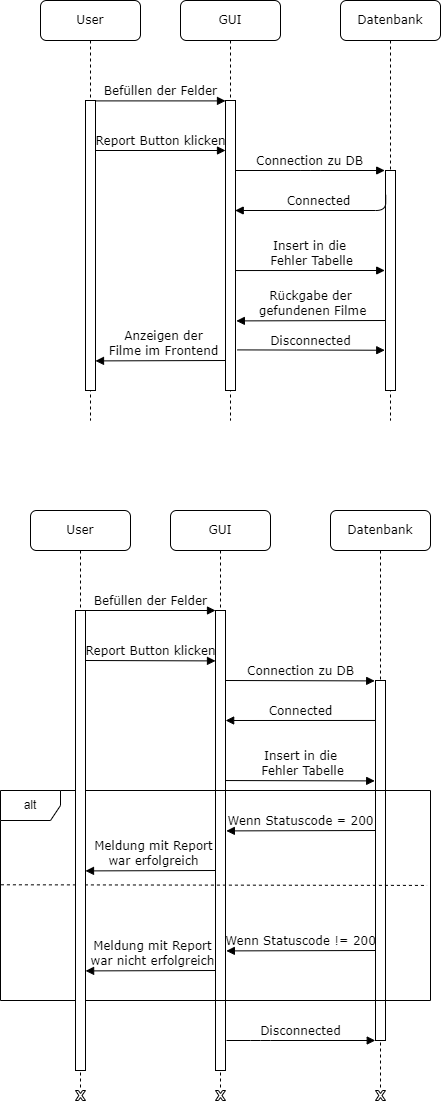

The diagram above was exported from draw.io. Its source (the exported page's mxGraphModel, read from the mxfile embedded in the PNG):
<mxGraphModel dx="850" dy="594" grid="1" gridSize="10" guides="1" tooltips="1" connect="1" arrows="1" fold="1" page="1" pageScale="1" pageWidth="1100" pageHeight="850" background="none" math="0" shadow="0">
  <root>
    <mxCell id="0" />
    <mxCell id="1" parent="0" />
    <mxCell id="5xNed2_IopPIyPA-CnFP-2" value="GUI" style="shape=umlLifeline;perimeter=lifelinePerimeter;whiteSpace=wrap;html=1;container=1;collapsible=0;recursiveResize=0;outlineConnect=0;rounded=1;shadow=0;comic=0;labelBackgroundColor=none;strokeWidth=1;fontFamily=Verdana;fontSize=12;align=center;" vertex="1" parent="1">
      <mxGeometry x="540" y="40" width="100" height="420" as="geometry" />
    </mxCell>
    <mxCell id="5xNed2_IopPIyPA-CnFP-3" value="" style="html=1;points=[];perimeter=orthogonalPerimeter;rounded=0;shadow=0;comic=0;labelBackgroundColor=none;strokeWidth=1;fontFamily=Verdana;fontSize=12;align=center;" vertex="1" parent="5xNed2_IopPIyPA-CnFP-2">
      <mxGeometry x="45" y="100" width="10" height="290" as="geometry" />
    </mxCell>
    <mxCell id="5xNed2_IopPIyPA-CnFP-4" value="Report Button klicken" style="html=1;verticalAlign=bottom;endArrow=block;entryX=0;entryY=0;labelBackgroundColor=none;fontFamily=Verdana;fontSize=12;edgeStyle=elbowEdgeStyle;elbow=vertical;" edge="1" parent="5xNed2_IopPIyPA-CnFP-2">
      <mxGeometry relative="1" as="geometry">
        <mxPoint x="-85" y="150" as="sourcePoint" />
        <mxPoint x="45" y="150.0000000000016" as="targetPoint" />
      </mxGeometry>
    </mxCell>
    <mxCell id="5xNed2_IopPIyPA-CnFP-5" value="Datenbank" style="shape=umlLifeline;perimeter=lifelinePerimeter;whiteSpace=wrap;html=1;container=1;collapsible=0;recursiveResize=0;outlineConnect=0;rounded=1;shadow=0;comic=0;labelBackgroundColor=none;strokeWidth=1;fontFamily=Verdana;fontSize=12;align=center;" vertex="1" parent="1">
      <mxGeometry x="700" y="40" width="100" height="420" as="geometry" />
    </mxCell>
    <mxCell id="5xNed2_IopPIyPA-CnFP-6" value="" style="html=1;points=[];perimeter=orthogonalPerimeter;rounded=0;shadow=0;comic=0;labelBackgroundColor=none;strokeWidth=1;fontFamily=Verdana;fontSize=12;align=center;" vertex="1" parent="5xNed2_IopPIyPA-CnFP-5">
      <mxGeometry x="45" y="170" width="10" height="220" as="geometry" />
    </mxCell>
    <mxCell id="5xNed2_IopPIyPA-CnFP-7" value="Connection zu DB" style="html=1;verticalAlign=bottom;endArrow=block;labelBackgroundColor=none;fontFamily=Verdana;fontSize=12;edgeStyle=elbowEdgeStyle;elbow=vertical;entryX=-0.08;entryY=0;entryDx=0;entryDy=0;entryPerimeter=0;" edge="1" parent="5xNed2_IopPIyPA-CnFP-5" target="5xNed2_IopPIyPA-CnFP-6">
      <mxGeometry relative="1" as="geometry">
        <mxPoint x="-105" y="170" as="sourcePoint" />
        <mxPoint x="40" y="170" as="targetPoint" />
      </mxGeometry>
    </mxCell>
    <mxCell id="5xNed2_IopPIyPA-CnFP-10" value="Rückgabe der&lt;br&gt;&amp;nbsp;gefundenen Filme" style="html=1;verticalAlign=bottom;endArrow=block;labelBackgroundColor=none;fontFamily=Verdana;fontSize=12;edgeStyle=elbowEdgeStyle;elbow=vertical;entryX=1.015;entryY=0.251;entryDx=0;entryDy=0;entryPerimeter=0;exitX=-0.07;exitY=0.132;exitDx=0;exitDy=0;exitPerimeter=0;" edge="1" parent="5xNed2_IopPIyPA-CnFP-5">
      <mxGeometry relative="1" as="geometry">
        <mxPoint x="45.000000000000114" y="320" as="sourcePoint" />
        <mxPoint x="-104.14999999999998" y="320.84000000000003" as="targetPoint" />
        <Array as="points">
          <mxPoint x="-49.299999999999955" y="320.4" />
          <mxPoint x="-69.29999999999995" y="310.4" />
        </Array>
      </mxGeometry>
    </mxCell>
    <mxCell id="5xNed2_IopPIyPA-CnFP-11" value="User" style="shape=umlLifeline;perimeter=lifelinePerimeter;whiteSpace=wrap;html=1;container=1;collapsible=0;recursiveResize=0;outlineConnect=0;rounded=1;shadow=0;comic=0;labelBackgroundColor=none;strokeWidth=1;fontFamily=Verdana;fontSize=12;align=center;" vertex="1" parent="1">
      <mxGeometry x="400" y="40" width="100" height="420" as="geometry" />
    </mxCell>
    <mxCell id="5xNed2_IopPIyPA-CnFP-12" value="" style="html=1;points=[];perimeter=orthogonalPerimeter;rounded=0;shadow=0;comic=0;labelBackgroundColor=none;strokeWidth=1;fontFamily=Verdana;fontSize=12;align=center;" vertex="1" parent="5xNed2_IopPIyPA-CnFP-11">
      <mxGeometry x="45" y="100" width="10" height="290" as="geometry" />
    </mxCell>
    <mxCell id="5xNed2_IopPIyPA-CnFP-13" value="Anzeigen der&lt;br&gt;Filme im Frontend" style="html=1;verticalAlign=bottom;endArrow=block;labelBackgroundColor=none;fontFamily=Verdana;fontSize=12;edgeStyle=elbowEdgeStyle;elbow=vertical;entryX=1.015;entryY=0.251;entryDx=0;entryDy=0;entryPerimeter=0;" edge="1" parent="5xNed2_IopPIyPA-CnFP-11">
      <mxGeometry x="-0.0401" relative="1" as="geometry">
        <mxPoint x="185" y="360" as="sourcePoint" />
        <mxPoint x="55" y="360.84000000000003" as="targetPoint" />
        <Array as="points">
          <mxPoint x="109.85000000000005" y="360.4" />
          <mxPoint x="89.85000000000005" y="350.4" />
        </Array>
        <mxPoint as="offset" />
      </mxGeometry>
    </mxCell>
    <mxCell id="5xNed2_IopPIyPA-CnFP-14" value="Befüllen der Felder" style="html=1;verticalAlign=bottom;endArrow=block;entryX=0;entryY=0;labelBackgroundColor=none;fontFamily=Verdana;fontSize=12;edgeStyle=elbowEdgeStyle;elbow=vertical;" edge="1" parent="1" source="5xNed2_IopPIyPA-CnFP-12" target="5xNed2_IopPIyPA-CnFP-3">
      <mxGeometry relative="1" as="geometry">
        <mxPoint x="520" y="150" as="sourcePoint" />
      </mxGeometry>
    </mxCell>
    <mxCell id="5xNed2_IopPIyPA-CnFP-15" value="Connected" style="html=1;verticalAlign=bottom;endArrow=block;labelBackgroundColor=none;fontFamily=Verdana;fontSize=12;edgeStyle=elbowEdgeStyle;elbow=vertical;exitX=0.024;exitY=0.111;exitDx=0;exitDy=0;exitPerimeter=0;entryX=0.971;entryY=0.376;entryDx=0;entryDy=0;entryPerimeter=0;" edge="1" parent="1" source="5xNed2_IopPIyPA-CnFP-6" target="5xNed2_IopPIyPA-CnFP-3">
      <mxGeometry relative="1" as="geometry">
        <mxPoint x="740" y="250" as="sourcePoint" />
        <mxPoint x="600" y="250" as="targetPoint" />
        <Array as="points">
          <mxPoint x="650" y="250" />
          <mxPoint x="630" y="240" />
        </Array>
      </mxGeometry>
    </mxCell>
    <mxCell id="5xNed2_IopPIyPA-CnFP-16" value="Insert in die&lt;br&gt;&amp;nbsp;Fehler Tabelle" style="html=1;verticalAlign=bottom;endArrow=block;labelBackgroundColor=none;fontFamily=Verdana;fontSize=12;edgeStyle=elbowEdgeStyle;elbow=vertical;entryX=-0.08;entryY=0;entryDx=0;entryDy=0;entryPerimeter=0;" edge="1" parent="1">
      <mxGeometry relative="1" as="geometry">
        <mxPoint x="595.0000000000001" y="310.03999999999996" as="sourcePoint" />
        <mxPoint x="744.1999999999999" y="310.03999999999996" as="targetPoint" />
      </mxGeometry>
    </mxCell>
    <mxCell id="5xNed2_IopPIyPA-CnFP-19" value="Disconnected" style="html=1;verticalAlign=bottom;endArrow=block;labelBackgroundColor=none;fontFamily=Verdana;fontSize=12;elbow=vertical;exitX=1.162;exitY=0.86;exitDx=0;exitDy=0;exitPerimeter=0;entryX=-0.076;entryY=0.817;entryDx=0;entryDy=0;entryPerimeter=0;" edge="1" parent="1" target="5xNed2_IopPIyPA-CnFP-6" source="5xNed2_IopPIyPA-CnFP-3">
      <mxGeometry relative="1" as="geometry">
        <mxPoint x="600" y="380" as="sourcePoint" />
        <mxPoint x="670" y="410" as="targetPoint" />
      </mxGeometry>
    </mxCell>
    <mxCell id="5xNed2_IopPIyPA-CnFP-24" value="GUI" style="shape=umlLifeline;perimeter=lifelinePerimeter;whiteSpace=wrap;html=1;container=1;collapsible=0;recursiveResize=0;outlineConnect=0;rounded=1;shadow=0;comic=0;labelBackgroundColor=none;strokeWidth=1;fontFamily=Verdana;fontSize=12;align=center;" vertex="1" parent="1">
      <mxGeometry x="530" y="550" width="100" height="580" as="geometry" />
    </mxCell>
    <mxCell id="5xNed2_IopPIyPA-CnFP-25" value="" style="html=1;points=[];perimeter=orthogonalPerimeter;rounded=0;shadow=0;comic=0;labelBackgroundColor=none;strokeWidth=1;fontFamily=Verdana;fontSize=12;align=center;" vertex="1" parent="5xNed2_IopPIyPA-CnFP-24">
      <mxGeometry x="45" y="100" width="10" height="460" as="geometry" />
    </mxCell>
    <mxCell id="5xNed2_IopPIyPA-CnFP-26" value="Report Button klicken" style="html=1;verticalAlign=bottom;endArrow=block;entryX=0;entryY=0;labelBackgroundColor=none;fontFamily=Verdana;fontSize=12;edgeStyle=elbowEdgeStyle;elbow=vertical;" edge="1" parent="5xNed2_IopPIyPA-CnFP-24">
      <mxGeometry relative="1" as="geometry">
        <mxPoint x="-85" y="150" as="sourcePoint" />
        <mxPoint x="45" y="150.0000000000016" as="targetPoint" />
      </mxGeometry>
    </mxCell>
    <mxCell id="5xNed2_IopPIyPA-CnFP-27" value="Datenbank" style="shape=umlLifeline;perimeter=lifelinePerimeter;whiteSpace=wrap;html=1;container=1;collapsible=0;recursiveResize=0;outlineConnect=0;rounded=1;shadow=0;comic=0;labelBackgroundColor=none;strokeWidth=1;fontFamily=Verdana;fontSize=12;align=center;" vertex="1" parent="1">
      <mxGeometry x="690" y="550" width="100" height="580" as="geometry" />
    </mxCell>
    <mxCell id="5xNed2_IopPIyPA-CnFP-28" value="" style="html=1;points=[];perimeter=orthogonalPerimeter;rounded=0;shadow=0;comic=0;labelBackgroundColor=none;strokeWidth=1;fontFamily=Verdana;fontSize=12;align=center;" vertex="1" parent="5xNed2_IopPIyPA-CnFP-27">
      <mxGeometry x="45" y="170" width="10" height="360" as="geometry" />
    </mxCell>
    <mxCell id="5xNed2_IopPIyPA-CnFP-29" value="Connection zu DB" style="html=1;verticalAlign=bottom;endArrow=block;labelBackgroundColor=none;fontFamily=Verdana;fontSize=12;edgeStyle=elbowEdgeStyle;elbow=vertical;entryX=-0.08;entryY=0;entryDx=0;entryDy=0;entryPerimeter=0;" edge="1" parent="5xNed2_IopPIyPA-CnFP-27" target="5xNed2_IopPIyPA-CnFP-28">
      <mxGeometry relative="1" as="geometry">
        <mxPoint x="-105" y="170" as="sourcePoint" />
        <mxPoint x="40" y="170" as="targetPoint" />
      </mxGeometry>
    </mxCell>
    <mxCell id="5xNed2_IopPIyPA-CnFP-30" value="alt" style="shape=umlFrame;whiteSpace=wrap;html=1;" vertex="1" parent="5xNed2_IopPIyPA-CnFP-27">
      <mxGeometry x="-330" y="280" width="430" height="210" as="geometry" />
    </mxCell>
    <mxCell id="5xNed2_IopPIyPA-CnFP-31" value="" style="endArrow=none;dashed=1;html=1;rounded=0;entryX=0.992;entryY=0.452;entryDx=0;entryDy=0;entryPerimeter=0;exitX=0.001;exitY=0.449;exitDx=0;exitDy=0;exitPerimeter=0;" edge="1" parent="5xNed2_IopPIyPA-CnFP-27" source="5xNed2_IopPIyPA-CnFP-30" target="5xNed2_IopPIyPA-CnFP-30">
      <mxGeometry width="50" height="50" relative="1" as="geometry">
        <mxPoint x="-40" y="420" as="sourcePoint" />
        <mxPoint x="10" y="370" as="targetPoint" />
      </mxGeometry>
    </mxCell>
    <mxCell id="5xNed2_IopPIyPA-CnFP-32" value="Wenn Statuscode = 200" style="html=1;verticalAlign=bottom;endArrow=block;labelBackgroundColor=none;fontFamily=Verdana;fontSize=12;edgeStyle=elbowEdgeStyle;elbow=vertical;entryX=1.015;entryY=0.251;entryDx=0;entryDy=0;entryPerimeter=0;exitX=-0.07;exitY=0.132;exitDx=0;exitDy=0;exitPerimeter=0;" edge="1" parent="5xNed2_IopPIyPA-CnFP-27">
      <mxGeometry relative="1" as="geometry">
        <mxPoint x="45.000000000000114" y="320" as="sourcePoint" />
        <mxPoint x="-104.14999999999998" y="320.84000000000003" as="targetPoint" />
        <Array as="points">
          <mxPoint x="-49.299999999999955" y="320.4" />
          <mxPoint x="-69.29999999999995" y="310.4" />
        </Array>
      </mxGeometry>
    </mxCell>
    <mxCell id="5xNed2_IopPIyPA-CnFP-33" value="User" style="shape=umlLifeline;perimeter=lifelinePerimeter;whiteSpace=wrap;html=1;container=1;collapsible=0;recursiveResize=0;outlineConnect=0;rounded=1;shadow=0;comic=0;labelBackgroundColor=none;strokeWidth=1;fontFamily=Verdana;fontSize=12;align=center;" vertex="1" parent="1">
      <mxGeometry x="390" y="550" width="100" height="580" as="geometry" />
    </mxCell>
    <mxCell id="5xNed2_IopPIyPA-CnFP-34" value="" style="html=1;points=[];perimeter=orthogonalPerimeter;rounded=0;shadow=0;comic=0;labelBackgroundColor=none;strokeWidth=1;fontFamily=Verdana;fontSize=12;align=center;" vertex="1" parent="5xNed2_IopPIyPA-CnFP-33">
      <mxGeometry x="45" y="100" width="10" height="460" as="geometry" />
    </mxCell>
    <mxCell id="5xNed2_IopPIyPA-CnFP-35" value="Meldung mit Report&lt;br&gt;war erfolgreich" style="html=1;verticalAlign=bottom;endArrow=block;labelBackgroundColor=none;fontFamily=Verdana;fontSize=12;edgeStyle=elbowEdgeStyle;elbow=vertical;entryX=1.015;entryY=0.251;entryDx=0;entryDy=0;entryPerimeter=0;" edge="1" parent="5xNed2_IopPIyPA-CnFP-33">
      <mxGeometry x="-0.0401" relative="1" as="geometry">
        <mxPoint x="185" y="360" as="sourcePoint" />
        <mxPoint x="55" y="360.84000000000003" as="targetPoint" />
        <Array as="points">
          <mxPoint x="109.85000000000005" y="360.4" />
          <mxPoint x="89.85000000000005" y="350.4" />
        </Array>
        <mxPoint as="offset" />
      </mxGeometry>
    </mxCell>
    <mxCell id="5xNed2_IopPIyPA-CnFP-36" value="Befüllen der Felder" style="html=1;verticalAlign=bottom;endArrow=block;entryX=0;entryY=0;labelBackgroundColor=none;fontFamily=Verdana;fontSize=12;edgeStyle=elbowEdgeStyle;elbow=vertical;" edge="1" parent="1" source="5xNed2_IopPIyPA-CnFP-34" target="5xNed2_IopPIyPA-CnFP-25">
      <mxGeometry relative="1" as="geometry">
        <mxPoint x="510" y="660" as="sourcePoint" />
      </mxGeometry>
    </mxCell>
    <mxCell id="5xNed2_IopPIyPA-CnFP-37" value="Connected" style="html=1;verticalAlign=bottom;endArrow=block;labelBackgroundColor=none;fontFamily=Verdana;fontSize=12;edgeStyle=elbowEdgeStyle;elbow=vertical;exitX=0.024;exitY=0.111;exitDx=0;exitDy=0;exitPerimeter=0;entryX=1.015;entryY=0.239;entryDx=0;entryDy=0;entryPerimeter=0;" edge="1" parent="1" source="5xNed2_IopPIyPA-CnFP-28" target="5xNed2_IopPIyPA-CnFP-25">
      <mxGeometry relative="1" as="geometry">
        <mxPoint x="730" y="760" as="sourcePoint" />
        <mxPoint x="590" y="760" as="targetPoint" />
        <Array as="points">
          <mxPoint x="640" y="760" />
          <mxPoint x="620" y="750" />
        </Array>
      </mxGeometry>
    </mxCell>
    <mxCell id="5xNed2_IopPIyPA-CnFP-38" value="Insert in die&lt;br&gt;&amp;nbsp;Fehler Tabelle" style="html=1;verticalAlign=bottom;endArrow=block;labelBackgroundColor=none;fontFamily=Verdana;fontSize=12;edgeStyle=elbowEdgeStyle;elbow=vertical;entryX=-0.08;entryY=0;entryDx=0;entryDy=0;entryPerimeter=0;" edge="1" parent="1">
      <mxGeometry relative="1" as="geometry">
        <mxPoint x="585.0000000000001" y="820.04" as="sourcePoint" />
        <mxPoint x="734.1999999999999" y="820.04" as="targetPoint" />
      </mxGeometry>
    </mxCell>
    <mxCell id="5xNed2_IopPIyPA-CnFP-39" value="Wenn Statuscode != 200" style="html=1;verticalAlign=bottom;endArrow=block;labelBackgroundColor=none;fontFamily=Verdana;fontSize=12;edgeStyle=elbowEdgeStyle;elbow=vertical;entryX=1.015;entryY=0.251;entryDx=0;entryDy=0;entryPerimeter=0;exitX=-0.07;exitY=0.132;exitDx=0;exitDy=0;exitPerimeter=0;" edge="1" parent="1">
      <mxGeometry relative="1" as="geometry">
        <mxPoint x="735.0000000000001" y="990" as="sourcePoint" />
        <mxPoint x="585.85" y="990.8400000000001" as="targetPoint" />
        <Array as="points">
          <mxPoint x="640.7" y="990.4000000000001" />
          <mxPoint x="620.7" y="980.4000000000001" />
        </Array>
      </mxGeometry>
    </mxCell>
    <mxCell id="5xNed2_IopPIyPA-CnFP-40" value="Meldung mit Report&lt;br&gt;war nicht erfolgreich" style="html=1;verticalAlign=bottom;endArrow=block;labelBackgroundColor=none;fontFamily=Verdana;fontSize=12;edgeStyle=elbowEdgeStyle;elbow=vertical;entryX=1.011;entryY=0.785;entryDx=0;entryDy=0;entryPerimeter=0;" edge="1" parent="1" target="5xNed2_IopPIyPA-CnFP-34">
      <mxGeometry x="-0.0401" relative="1" as="geometry">
        <mxPoint x="575" y="1010" as="sourcePoint" />
        <mxPoint x="450" y="1010" as="targetPoint" />
        <Array as="points">
          <mxPoint x="494.85" y="1010.4000000000001" />
          <mxPoint x="474.85" y="1000.4000000000001" />
        </Array>
        <mxPoint as="offset" />
      </mxGeometry>
    </mxCell>
    <mxCell id="5xNed2_IopPIyPA-CnFP-41" value="Disconnected" style="html=1;verticalAlign=bottom;endArrow=block;labelBackgroundColor=none;fontFamily=Verdana;fontSize=12;edgeStyle=elbowEdgeStyle;elbow=vertical;entryX=-0.026;entryY=1;entryDx=0;entryDy=0;entryPerimeter=0;" edge="1" parent="1" target="5xNed2_IopPIyPA-CnFP-28">
      <mxGeometry relative="1" as="geometry">
        <mxPoint x="586" y="1080" as="sourcePoint" />
        <mxPoint x="720" y="1080" as="targetPoint" />
        <Array as="points">
          <mxPoint x="620" y="1080" />
        </Array>
      </mxGeometry>
    </mxCell>
    <mxCell id="5xNed2_IopPIyPA-CnFP-22" value="" style="verticalLabelPosition=bottom;verticalAlign=top;html=1;shape=mxgraph.basic.x" vertex="1" parent="1">
      <mxGeometry x="575" y="1130" width="10" height="10" as="geometry" />
    </mxCell>
    <mxCell id="5xNed2_IopPIyPA-CnFP-21" value="" style="verticalLabelPosition=bottom;verticalAlign=top;html=1;shape=mxgraph.basic.x" vertex="1" parent="1">
      <mxGeometry x="435" y="1130" width="10" height="10" as="geometry" />
    </mxCell>
    <mxCell id="5xNed2_IopPIyPA-CnFP-23" value="" style="verticalLabelPosition=bottom;verticalAlign=top;html=1;shape=mxgraph.basic.x" vertex="1" parent="1">
      <mxGeometry x="735" y="1130" width="10" height="10" as="geometry" />
    </mxCell>
  </root>
</mxGraphModel>